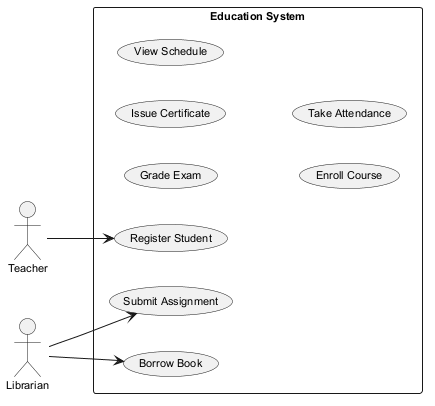

The diagram above was rendered by PlantUML. Its source (embedded in the PNG):
@startuml
skinparam backgroundColor #FFFFFF
skinparam classBackgroundColor #F1F8E9
skinparam classBorderColor #33691E
skinparam defaultFontSize 11
left to right direction
actor "Teacher" as Teacher
actor "Librarian" as Librarian
rectangle "Education System" {
  usecase "Register Student" as UC_RegisterStudent
  usecase "Submit Assignment" as UC_SubmitAssignment
  usecase "Grade Exam" as UC_GradeExam
  usecase "Issue Certificate" as UC_IssueCertificate
  usecase "View Schedule" as UC_ViewSchedule
  usecase "Borrow Book" as UC_BorrowBook
  usecase "Enroll Course" as UC_EnrollCourse
  usecase "Take Attendance" as UC_TakeAttendance
}
Teacher --> UC_RegisterStudent
Librarian --> UC_BorrowBook
Librarian --> UC_SubmitAssignment
@enduml